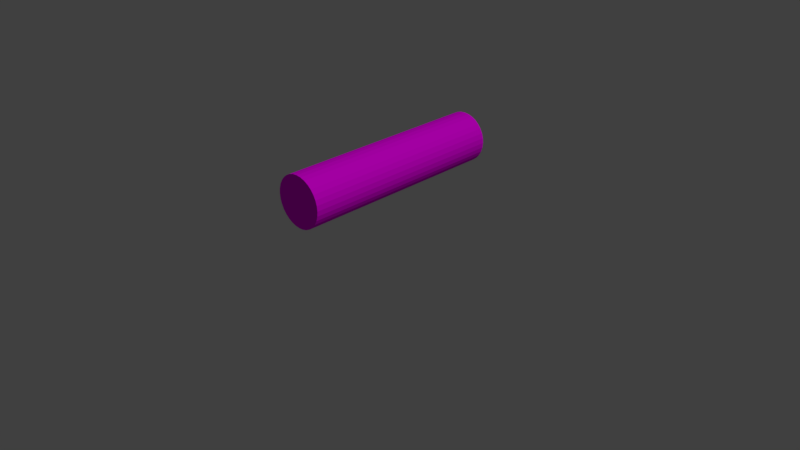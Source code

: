 # Source: log.blend  (saved by Blender 2.79.3; exported with 4.5.12 LTS)
import bpy
from mathutils import Matrix  # noqa: F401  (used for matrix-valued properties, if any)

bpy.ops.wm.read_factory_settings(use_empty=True)
scene = bpy.context.scene
scene.name = 'Scene'

# ---- collections
col_collection_1 = bpy.data.collections.new('Collection 1'); scene.collection.children.link(col_collection_1)

# ---- images (referenced by path relative to the original .blend; pixels are not part of the script)
import os
ASSET_DIR = os.environ.get("B2B_ASSET_DIR", "")  # directory of the original .blend (textures are referenced by path, not embedded)
HERE = os.path.dirname(os.path.abspath(__file__))  # packed textures are extracted next to this script under _unpacked/

def load_image(name, relpath, width, height, colorspace="sRGB"):
    """Load a texture the original file referenced (path relative to the .blend, or extracted next to this script)."""
    p = next((c for c in (os.path.join(HERE, relpath), os.path.join(ASSET_DIR, relpath)) if relpath and os.path.exists(c)), "")
    if p:
        img = bpy.data.images.load(p, check_existing=True)
        img.name = name
    else:  # same state as the original file: an image datablock whose file is absent (Cycles renders it pink)
        img = bpy.data.images.new(name, width, height)
        img.source = "FILE"
        img.filepath = "//" + (relpath or name)
    img.colorspace_settings.name = colorspace
    return img
img_log_png = load_image('log.png', 'log.png', 1024, 1024, 'sRGB')

# ---- materials (node trees are filled in below, after node groups)
mat_material = bpy.data.materials.new('Material')
mat_material.alpha_threshold = 0.0
mat_material.roughness = 0.5

# ---- material node trees
mat_material.use_nodes = True; mat_material.node_tree.nodes.clear()
_N = mat_material.node_tree.nodes; _L = mat_material.node_tree.links
n0 = _N.new('ShaderNodeOutputMaterial'); n0.name = 'Material Output'; n0.location = (300, 300)
n1 = _N.new('ShaderNodeBsdfDiffuse'); n1.name = 'Diffuse BSDF'; n1.location = (10, 300)
n2 = _N.new('ShaderNodeTexImage'); n2.name = 'Image Texture'; n2.location = (-180, 300)
n2.width = 140
n2.image = img_log_png
_L.new(n1.outputs[0], n0.inputs[0])
_L.new(n2.outputs[0], n1.inputs[0])
n0.is_active_output = True

# ---- world
world_world = bpy.data.worlds.new('World'); scene.world = world_world
world_world.color = (0.05088, 0.05088, 0.05088)
world_world.use_sun_shadow = False
world_world.sun_shadow_jitter_overblur = 0.0
world_world.cycles.sampling_method = 'MANUAL'

# ---- cameras
cam_camera = bpy.data.cameras.new('Camera')
cam_camera.clip_end = 100.0
cam_camera.lens = 35.0
cam_camera.sensor_width = 32.0
cam_camera.sensor_height = 18.0
cam_camera.ortho_scale = 7.314
cam_camera.dof.focus_distance = 0.0

# ---- lights
light_sun = bpy.data.lights.new('Sun', 'SUN')
light_sun.transmission_factor = 0.0
light_sun.angle = 0.1993
light_sun.energy = 1.0
light_sun.shadow_buffer_clip_start = 0.5
light_sun.shadow_soft_size = 0.1
light_sun.shadow_cascade_max_distance = 1000.0
light_hemi = bpy.data.lights.new('Hemi', 'SUN')
light_hemi.transmission_factor = 0.0
light_hemi.angle = 0.1993
light_hemi.energy = 1.0
light_hemi.shadow_buffer_clip_start = 0.5
light_hemi.shadow_soft_size = 0.1
light_hemi.shadow_cascade_max_distance = 1000.0

# ---- meshes
me_cylinder = bpy.data.meshes.new('Cylinder')
me_cylinder.from_pydata([(0.0, 0.35, -1.475), (0.0, 0.35, 1.475), (0.06828, 0.3433, -1.475), (0.06828, 0.3433, 1.475), (0.1339, 0.3234, -1.475), (0.1339, 0.3234, 1.475), (0.1944, 0.291, -1.475), (0.1944, 0.291, 1.475), (0.2475, 0.2475, -1.475), (0.2475, 0.2475, 1.475), (0.291, 0.1944, -1.475), (0.291, 0.1944, 1.475), (0.3234, 0.1339, -1.475), (0.3234, 0.1339, 1.475), (0.3433, 0.06828, -1.475), (0.3433, 0.06828, 1.475), (0.35, 2.642e-08, -1.475), (0.35, 2.642e-08, 1.475), (0.3433, -0.06828, -1.475), (0.3433, -0.06828, 1.475), (0.3234, -0.1339, -1.475), (0.3234, -0.1339, 1.475), (0.291, -0.1944, -1.475), (0.291, -0.1944, 1.475), (0.2475, -0.2475, -1.475), (0.2475, -0.2475, 1.475), (0.1944, -0.291, -1.475), (0.1944, -0.291, 1.475), (0.1339, -0.3234, -1.475), (0.1339, -0.3234, 1.475), (0.06828, -0.3433, -1.475), (0.06828, -0.3433, 1.475), (-1.14e-07, -0.35, -1.475), (-1.14e-07, -0.35, 1.475), (-0.06828, -0.3433, -1.475), (-0.06828, -0.3433, 1.475), (-0.1339, -0.3234, -1.475), (-0.1339, -0.3234, 1.475), (-0.1944, -0.291, -1.475), (-0.1944, -0.291, 1.475), (-0.2475, -0.2475, -1.475), (-0.2475, -0.2475, 1.475), (-0.291, -0.1944, -1.475), (-0.291, -0.1944, 1.475), (-0.3234, -0.1339, -1.475), (-0.3234, -0.1339, 1.475), (-0.3433, -0.06828, -1.475), (-0.3433, -0.06828, 1.475), (-0.35, 3.38e-07, -1.475), (-0.35, 3.38e-07, 1.475), (-0.3433, 0.06828, -1.475), (-0.3433, 0.06828, 1.475), (-0.3234, 0.1339, -1.475), (-0.3234, 0.1339, 1.475), (-0.291, 0.1944, -1.475), (-0.291, 0.1944, 1.475), (-0.2475, 0.2475, -1.475), (-0.2475, 0.2475, 1.475), (-0.1944, 0.291, -1.475), (-0.1944, 0.291, 1.475), (-0.1339, 0.3234, -1.475), (-0.1339, 0.3234, 1.475), (-0.06828, 0.3433, -1.475), (-0.06828, 0.3433, 1.475)], [], [(0, 1, 3, 2), (2, 3, 5, 4), (4, 5, 7, 6), (6, 7, 9, 8), (8, 9, 11, 10), (10, 11, 13, 12), (12, 13, 15, 14), (14, 15, 17, 16), (16, 17, 19, 18), (18, 19, 21, 20), (20, 21, 23, 22), (22, 23, 25, 24), (24, 25, 27, 26), (26, 27, 29, 28), (28, 29, 31, 30), (30, 31, 33, 32), (32, 33, 35, 34), (34, 35, 37, 36), (36, 37, 39, 38), (38, 39, 41, 40), (40, 41, 43, 42), (42, 43, 45, 44), (44, 45, 47, 46), (46, 47, 49, 48), (48, 49, 51, 50), (50, 51, 53, 52), (52, 53, 55, 54), (54, 55, 57, 56), (56, 57, 59, 58), (58, 59, 61, 60), (3, 1, 63, 61, 59, 57, 55, 53, 51, 49, 47, 45, 43, 41, 39, 37, 35, 33, 31, 29, 27, 25, 23, 21, 19, 17, 15, 13, 11, 9, 7, 5), (60, 61, 63, 62), (62, 63, 1, 0), (0, 2, 4, 6, 8, 10, 12, 14, 16, 18, 20, 22, 24, 26, 28, 30, 32, 34, 36, 38, 40, 42, 44, 46, 48, 50, 52, 54, 56, 58, 60, 62)])
_uv = me_cylinder.uv_layers.new(name='UVMap')
_uv.uv.foreach_set('vector', [0.08008, 1.0, 0.08008, 0.0, 0.1033, 4.041e-08, 0.1033, 1.0, 0.1033, 1.0, 0.1033, 4.041e-08, 0.1262, 0.0, 0.1262, 1.0, 0.1262, 1.0, 0.1262, 0.0, 0.1476, 0.0, 0.1476, 1.0, 0.1476, 1.0, 0.1476, 0.0, 0.167, 0.0, 0.167, 1.0, 0.167, 1.0, 0.167, 0.0, 0.1834, 4.041e-08, 0.1834, 1.0, 0.6679, 4.041e-08, 0.6679, 1.0, 0.6486, 1.0, 0.6486, 8.082e-08, 0.6486, 8.082e-08, 0.6486, 1.0, 0.6271, 1.0, 0.6271, 4.041e-08, 0.6271, 4.041e-08, 0.6271, 1.0, 0.6043, 1.0, 0.6043, 4.041e-08, 0.6043, 4.041e-08, 0.6043, 1.0, 0.581, 1.0, 0.581, 0.0, 0.581, 0.0, 0.581, 1.0, 0.5582, 1.0, 0.5582, 4.041e-08, 0.5582, 4.041e-08, 0.5582, 1.0, 0.5367, 1.0, 0.5367, 4.041e-08, 0.5367, 4.041e-08, 0.5367, 1.0, 0.5174, 1.0, 0.5174, 0.0, 0.5174, 4.041e-08, 0.5174, 1.0, 0.498, 1.0, 0.498, 0.0, 0.498, 0.0, 0.498, 1.0, 0.4766, 1.0, 0.4766, 0.0, 0.4766, 0.0, 0.4766, 1.0, 0.4537, 1.0, 0.4537, 4.041e-08, 0.4537, 4.041e-08, 0.4537, 1.0, 0.4305, 1.0, 0.4305, 0.0, 0.4305, 0.0, 0.4305, 1.0, 0.4077, 1.0, 0.4077, 4.041e-08, 0.4077, 4.041e-08, 0.4077, 1.0, 0.3862, 1.0, 0.3862, 0.0, 0.3862, 0.0, 0.3862, 1.0, 0.3669, 1.0, 0.3669, 4.041e-08, 0.3669, 4.041e-08, 0.3669, 1.0, 0.3504, 1.0, 0.3504, 0.0, 0.3504, 0.0, 0.3504, 1.0, 0.3311, 1.0, 0.3311, 0.0, 0.3311, 0.0, 0.3311, 1.0, 0.3096, 1.0, 0.3096, 0.0, 0.3096, 0.0, 0.3096, 1.0, 0.2868, 1.0, 0.2868, 4.041e-08, 0.2868, 4.041e-08, 0.2868, 1.0, 0.2635, 1.0, 0.2635, 0.0, 0.2635, 0.0, 0.2635, 1.0, 0.2407, 1.0, 0.2407, 0.0, 0.2407, 0.0, 0.2407, 1.0, 0.2192, 1.0, 0.2192, 0.0, 0.2192, 0.0, 0.2192, 1.0, 0.1999, 1.0, 0.1999, 4.041e-08, 0.1999, 4.041e-08, 0.1999, 1.0, 0.1834, 1.0, 0.1834, 0.0, 0.0, 1.0, 9.092e-08, 0.0, 0.01645, 0.0, 0.01645, 1.0, 0.01645, 1.0, 0.01645, 0.0, 0.03578, 4.041e-08, 0.03578, 1.0, 0.9041, 0.1064, 0.9041, 0.1297, 0.8995, 0.1525, 0.8906, 0.174, 0.8777, 0.1933, 0.8613, 0.2098, 0.8419, 0.2227, 0.8204, 0.2316, 0.7976, 0.2361, 0.7744, 0.2361, 0.7516, 0.2316, 0.7301, 0.2227, 0.7107, 0.2098, 0.6943, 0.1933, 0.6814, 0.174, 0.6725, 0.1525, 0.6679, 0.1297, 0.6679, 0.1064, 0.6725, 0.08363, 0.6814, 0.06214, 0.6943, 0.04281, 0.7107, 0.02636, 0.7301, 0.01344, 0.7516, 0.004537, 0.7744, 0.0, 0.7976, 1.01e-08, 0.8204, 0.004537, 0.8419, 0.01344, 0.8613, 0.02636, 0.8777, 0.04281, 0.8906, 0.06214, 0.8995, 0.08363, 0.03578, 1.0, 0.03578, 4.041e-08, 0.05727, 4.041e-08, 0.05727, 1.0, 0.05727, 1.0, 0.05727, 4.041e-08, 0.08008, 0.0, 0.08008, 1.0, 0.6814, 0.4101, 0.6725, 0.3887, 0.6679, 0.3658, 0.6679, 0.3426, 0.6725, 0.3198, 0.6814, 0.2983, 0.6943, 0.279, 0.7107, 0.2625, 0.7301, 0.2496, 0.7516, 0.2407, 0.7744, 0.2361, 0.7976, 0.2361, 0.8204, 0.2407, 0.8419, 0.2496, 0.8613, 0.2625, 0.8777, 0.279, 0.8906, 0.2983, 0.8995, 0.3198, 0.9041, 0.3426, 0.9041, 0.3658, 0.8995, 0.3887, 0.8906, 0.4101, 0.8777, 0.4295, 0.8613, 0.4459, 0.8419, 0.4589, 0.8204, 0.4678, 0.7976, 0.4723, 0.7744, 0.4723, 0.7516, 0.4678, 0.7301, 0.4589, 0.7107, 0.4459, 0.6943, 0.4295])
me_cylinder.materials.append(mat_material)
me_cylinder.use_remesh_preserve_volume = False
me_cylinder.use_remesh_preserve_attributes = False
me_cylinder.use_mirror_vertex_groups = False
me_cylinder.update()

# ---- objects
ob_cylinder = bpy.data.objects.new('Cylinder', me_cylinder)
ob_lamp_sun = bpy.data.objects.new('Lamp Sun', light_sun)
ob_lamp_hemi = bpy.data.objects.new('Lamp Hemi', light_hemi)
ob_camera = bpy.data.objects.new('Camera', cam_camera)

# ---- transforms, parenting, visibility, modifiers, constraints
ob_cylinder.location = (0.0, 0.0, 0.0)
ob_cylinder.rotation_euler = (1.571, 0.0, 0.0)
ob_cylinder.lineart.crease_threshold = 0.0
ob_lamp_sun.location = (4.0, 1.0, 5.0)
ob_lamp_sun.rotation_euler = (0.6458, 0.05236, 1.85)
ob_lamp_sun.hide_viewport = True
ob_lamp_sun.lineart.crease_threshold = 0.0
ob_lamp_hemi.location = (4.0, 1.0, 6.0)
ob_lamp_hemi.rotation_euler = (0.6458, 0.05236, -1.257)
ob_lamp_hemi.hide_viewport = True
ob_lamp_hemi.hide_render = True
ob_lamp_hemi.lineart.crease_threshold = 0.0
ob_camera.location = (7.411, -7.168, 4.555)
ob_camera.rotation_euler = (1.088, 0.0, 0.7869)
ob_camera.lock_rotations_4d = False
ob_camera.empty_display_type = 'ARROWS'
ob_camera.color = (0.0, 0.0, 0.0, 0.0)
ob_camera.hide_viewport = True
ob_camera.display_type = 'WIRE'
ob_camera.lineart.crease_threshold = 0.0

# ---- collection membership
col_collection_1.objects.link(ob_cylinder)
col_collection_1.objects.link(ob_lamp_sun)
col_collection_1.objects.link(ob_lamp_hemi)
col_collection_1.objects.link(ob_camera)

# ---- scene / render settings (as saved in the file)
scene.camera = ob_camera
scene.frame_start = 1; scene.frame_end = 250; scene.frame_set(1)
scene.render.engine = 'CYCLES'
scene.render.dither_intensity = 0.0
scene.cycles.use_denoising = False
scene.cycles.samples = 128
scene.cycles.sampling_pattern = 'TABULATED_SOBOL'
scene.cycles.use_adaptive_sampling = False
scene.cycles.use_light_tree = False
scene.cycles.caustics_reflective = False
scene.cycles.caustics_refractive = False
scene.view_settings.view_transform = 'Standard'
bpy.context.view_layer.update()
